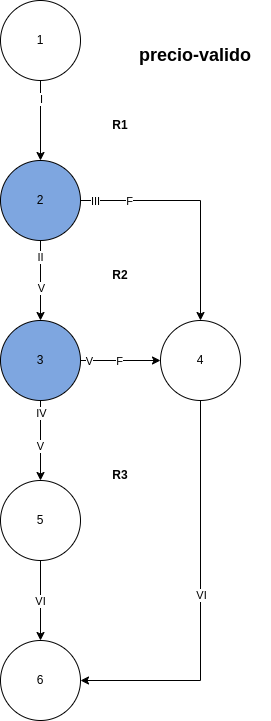

The diagram above was exported from draw.io. Its source (the exported page's mxGraphModel, read from the mxfile embedded in the PNG):
<mxGraphModel dx="2240" dy="944" grid="1" gridSize="10" guides="1" tooltips="1" connect="1" arrows="1" fold="1" page="1" pageScale="1" pageWidth="827" pageHeight="1169" math="0" shadow="0">
  <root>
    <mxCell id="0" />
    <mxCell id="1" parent="0" />
    <mxCell id="dH6yTvKHQ9d52BJS-xOY-1" value="" style="edgeStyle=orthogonalEdgeStyle;rounded=0;orthogonalLoop=1;jettySize=auto;html=1;" parent="1" source="dH6yTvKHQ9d52BJS-xOY-2" target="dH6yTvKHQ9d52BJS-xOY-7" edge="1">
      <mxGeometry relative="1" as="geometry" />
    </mxCell>
    <mxCell id="W9B4dzqo1UUXBxOlbMPA-1" value="I" style="edgeLabel;html=1;align=center;verticalAlign=middle;resizable=0;points=[];" vertex="1" connectable="0" parent="dH6yTvKHQ9d52BJS-xOY-1">
      <mxGeometry x="-0.5583" relative="1" as="geometry">
        <mxPoint as="offset" />
      </mxGeometry>
    </mxCell>
    <mxCell id="dH6yTvKHQ9d52BJS-xOY-2" value="1" style="ellipse;whiteSpace=wrap;html=1;aspect=fixed;fillColor=#FFFFFF;" parent="1" vertex="1">
      <mxGeometry x="280" y="40" width="80" height="80" as="geometry" />
    </mxCell>
    <mxCell id="dH6yTvKHQ9d52BJS-xOY-3" value="" style="edgeStyle=orthogonalEdgeStyle;rounded=0;orthogonalLoop=1;jettySize=auto;html=1;" parent="1" source="dH6yTvKHQ9d52BJS-xOY-7" target="dH6yTvKHQ9d52BJS-xOY-12" edge="1">
      <mxGeometry relative="1" as="geometry" />
    </mxCell>
    <mxCell id="dH6yTvKHQ9d52BJS-xOY-4" value="V" style="edgeLabel;html=1;align=center;verticalAlign=middle;resizable=0;points=[];" parent="dH6yTvKHQ9d52BJS-xOY-3" vertex="1" connectable="0">
      <mxGeometry x="-0.225" y="3" relative="1" as="geometry">
        <mxPoint x="-3" y="15" as="offset" />
      </mxGeometry>
    </mxCell>
    <mxCell id="W9B4dzqo1UUXBxOlbMPA-2" value="II" style="edgeLabel;html=1;align=center;verticalAlign=middle;resizable=0;points=[];" vertex="1" connectable="0" parent="dH6yTvKHQ9d52BJS-xOY-3">
      <mxGeometry x="-0.6101" y="-1" relative="1" as="geometry">
        <mxPoint as="offset" />
      </mxGeometry>
    </mxCell>
    <mxCell id="dH6yTvKHQ9d52BJS-xOY-5" style="edgeStyle=orthogonalEdgeStyle;rounded=0;orthogonalLoop=1;jettySize=auto;html=1;exitX=1;exitY=0.5;exitDx=0;exitDy=0;entryX=0.5;entryY=0;entryDx=0;entryDy=0;" parent="1" source="dH6yTvKHQ9d52BJS-xOY-7" target="dH6yTvKHQ9d52BJS-xOY-14" edge="1">
      <mxGeometry relative="1" as="geometry" />
    </mxCell>
    <mxCell id="dH6yTvKHQ9d52BJS-xOY-6" value="F" style="edgeLabel;html=1;align=center;verticalAlign=middle;resizable=0;points=[];" parent="dH6yTvKHQ9d52BJS-xOY-5" vertex="1" connectable="0">
      <mxGeometry x="-0.5917" y="-3" relative="1" as="geometry">
        <mxPoint y="-3" as="offset" />
      </mxGeometry>
    </mxCell>
    <mxCell id="W9B4dzqo1UUXBxOlbMPA-3" value="III" style="edgeLabel;html=1;align=center;verticalAlign=middle;resizable=0;points=[];" vertex="1" connectable="0" parent="dH6yTvKHQ9d52BJS-xOY-5">
      <mxGeometry x="-0.8831" relative="1" as="geometry">
        <mxPoint as="offset" />
      </mxGeometry>
    </mxCell>
    <mxCell id="dH6yTvKHQ9d52BJS-xOY-7" value="2" style="ellipse;whiteSpace=wrap;html=1;aspect=fixed;fillColor=#7EA6E0;" parent="1" vertex="1">
      <mxGeometry x="280" y="200" width="80" height="80" as="geometry" />
    </mxCell>
    <mxCell id="dH6yTvKHQ9d52BJS-xOY-8" value="" style="edgeStyle=orthogonalEdgeStyle;rounded=0;orthogonalLoop=1;jettySize=auto;html=1;" parent="1" source="dH6yTvKHQ9d52BJS-xOY-12" target="dH6yTvKHQ9d52BJS-xOY-14" edge="1">
      <mxGeometry relative="1" as="geometry" />
    </mxCell>
    <mxCell id="dH6yTvKHQ9d52BJS-xOY-9" value="F" style="edgeLabel;html=1;align=center;verticalAlign=middle;resizable=0;points=[];" parent="dH6yTvKHQ9d52BJS-xOY-8" vertex="1" connectable="0">
      <mxGeometry x="-0.05" y="1" relative="1" as="geometry">
        <mxPoint y="1" as="offset" />
      </mxGeometry>
    </mxCell>
    <mxCell id="W9B4dzqo1UUXBxOlbMPA-5" value="V" style="edgeLabel;html=1;align=center;verticalAlign=middle;resizable=0;points=[];" vertex="1" connectable="0" parent="dH6yTvKHQ9d52BJS-xOY-8">
      <mxGeometry x="-0.7928" relative="1" as="geometry">
        <mxPoint as="offset" />
      </mxGeometry>
    </mxCell>
    <mxCell id="dH6yTvKHQ9d52BJS-xOY-10" value="" style="edgeStyle=orthogonalEdgeStyle;rounded=0;orthogonalLoop=1;jettySize=auto;html=1;" parent="1" source="dH6yTvKHQ9d52BJS-xOY-12" target="dH6yTvKHQ9d52BJS-xOY-16" edge="1">
      <mxGeometry relative="1" as="geometry" />
    </mxCell>
    <mxCell id="dH6yTvKHQ9d52BJS-xOY-11" value="V" style="edgeLabel;html=1;align=center;verticalAlign=middle;resizable=0;points=[];" parent="dH6yTvKHQ9d52BJS-xOY-10" vertex="1" connectable="0">
      <mxGeometry x="-0.225" relative="1" as="geometry">
        <mxPoint x="-1" y="13" as="offset" />
      </mxGeometry>
    </mxCell>
    <mxCell id="W9B4dzqo1UUXBxOlbMPA-4" value="IV" style="edgeLabel;html=1;align=center;verticalAlign=middle;resizable=0;points=[];" vertex="1" connectable="0" parent="dH6yTvKHQ9d52BJS-xOY-10">
      <mxGeometry x="-0.7193" relative="1" as="geometry">
        <mxPoint as="offset" />
      </mxGeometry>
    </mxCell>
    <mxCell id="dH6yTvKHQ9d52BJS-xOY-12" value="3" style="ellipse;whiteSpace=wrap;html=1;aspect=fixed;fillColor=#7EA6E0;" parent="1" vertex="1">
      <mxGeometry x="280" y="360" width="80" height="80" as="geometry" />
    </mxCell>
    <mxCell id="dH6yTvKHQ9d52BJS-xOY-13" style="edgeStyle=orthogonalEdgeStyle;rounded=0;orthogonalLoop=1;jettySize=auto;html=1;exitX=0.5;exitY=1;exitDx=0;exitDy=0;entryX=1;entryY=0.5;entryDx=0;entryDy=0;" parent="1" source="dH6yTvKHQ9d52BJS-xOY-14" target="dH6yTvKHQ9d52BJS-xOY-17" edge="1">
      <mxGeometry relative="1" as="geometry" />
    </mxCell>
    <mxCell id="W9B4dzqo1UUXBxOlbMPA-7" value="VI" style="edgeLabel;html=1;align=center;verticalAlign=middle;resizable=0;points=[];" vertex="1" connectable="0" parent="dH6yTvKHQ9d52BJS-xOY-13">
      <mxGeometry x="-0.0255" relative="1" as="geometry">
        <mxPoint as="offset" />
      </mxGeometry>
    </mxCell>
    <mxCell id="dH6yTvKHQ9d52BJS-xOY-14" value="4" style="ellipse;whiteSpace=wrap;html=1;aspect=fixed;" parent="1" vertex="1">
      <mxGeometry x="440" y="360" width="80" height="80" as="geometry" />
    </mxCell>
    <mxCell id="dH6yTvKHQ9d52BJS-xOY-15" value="" style="edgeStyle=orthogonalEdgeStyle;rounded=0;orthogonalLoop=1;jettySize=auto;html=1;" parent="1" source="dH6yTvKHQ9d52BJS-xOY-16" target="dH6yTvKHQ9d52BJS-xOY-17" edge="1">
      <mxGeometry relative="1" as="geometry" />
    </mxCell>
    <mxCell id="W9B4dzqo1UUXBxOlbMPA-6" value="VI" style="edgeLabel;html=1;align=center;verticalAlign=middle;resizable=0;points=[];" vertex="1" connectable="0" parent="dH6yTvKHQ9d52BJS-xOY-15">
      <mxGeometry x="-0.0181" y="-1" relative="1" as="geometry">
        <mxPoint as="offset" />
      </mxGeometry>
    </mxCell>
    <mxCell id="dH6yTvKHQ9d52BJS-xOY-16" value="5" style="ellipse;whiteSpace=wrap;html=1;aspect=fixed;" parent="1" vertex="1">
      <mxGeometry x="280" y="520" width="80" height="80" as="geometry" />
    </mxCell>
    <mxCell id="dH6yTvKHQ9d52BJS-xOY-17" value="6" style="ellipse;whiteSpace=wrap;html=1;aspect=fixed;fillColor=#FFFFFF;" parent="1" vertex="1">
      <mxGeometry x="280" y="680" width="80" height="80" as="geometry" />
    </mxCell>
    <mxCell id="VdVlHk56amDdMr5t0ian-1" value="&lt;font style=&quot;font-size: 18px;&quot;&gt;&lt;b&gt;precio-valido&lt;/b&gt;&lt;/font&gt;" style="text;html=1;align=center;verticalAlign=middle;whiteSpace=wrap;rounded=0;" parent="1" vertex="1">
      <mxGeometry x="400" y="80" width="150" height="30" as="geometry" />
    </mxCell>
    <mxCell id="VdVlHk56amDdMr5t0ian-2" value="&lt;b&gt;R1&lt;/b&gt;" style="text;html=1;align=center;verticalAlign=middle;whiteSpace=wrap;rounded=0;" parent="1" vertex="1">
      <mxGeometry x="370" y="150" width="60" height="30" as="geometry" />
    </mxCell>
    <mxCell id="VdVlHk56amDdMr5t0ian-3" value="&lt;b&gt;R2&lt;/b&gt;" style="text;html=1;align=center;verticalAlign=middle;whiteSpace=wrap;rounded=0;" parent="1" vertex="1">
      <mxGeometry x="370" y="300" width="60" height="30" as="geometry" />
    </mxCell>
    <mxCell id="VdVlHk56amDdMr5t0ian-4" value="&lt;b&gt;R3&lt;/b&gt;" style="text;html=1;align=center;verticalAlign=middle;whiteSpace=wrap;rounded=0;" parent="1" vertex="1">
      <mxGeometry x="370" y="500" width="60" height="30" as="geometry" />
    </mxCell>
  </root>
</mxGraphModel>